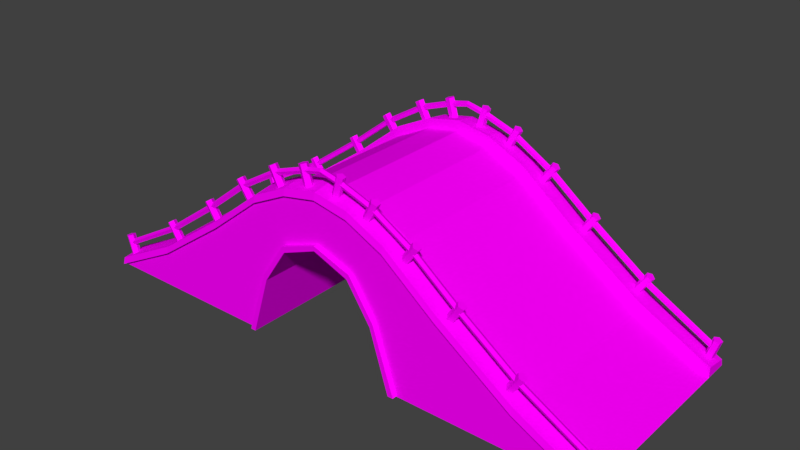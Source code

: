 # Source: most.blend  (saved by Blender 2.78.0; exported with 4.5.12 LTS)
import bpy
from mathutils import Matrix  # noqa: F401  (used for matrix-valued properties, if any)

bpy.ops.wm.read_factory_settings(use_empty=True)
scene = bpy.context.scene
scene.name = 'Scene'

# ---- collections
col_collection_1 = bpy.data.collections.new('Collection 1'); scene.collection.children.link(col_collection_1)

# ---- images (referenced by path relative to the original .blend; pixels are not part of the script)
import os
ASSET_DIR = os.environ.get("B2B_ASSET_DIR", "")  # directory of the original .blend (textures are referenced by path, not embedded)
HERE = os.path.dirname(os.path.abspath(__file__))  # packed textures are extracted next to this script under _unpacked/

def load_image(name, relpath, width, height, colorspace="sRGB"):
    """Load a texture the original file referenced (path relative to the .blend, or extracted next to this script)."""
    p = next((c for c in (os.path.join(HERE, relpath), os.path.join(ASSET_DIR, relpath)) if relpath and os.path.exists(c)), "")
    if p:
        img = bpy.data.images.load(p, check_existing=True)
        img.name = name
    else:  # same state as the original file: an image datablock whose file is absent (Cycles renders it pink)
        img = bpy.data.images.new(name, width, height)
        img.source = "FILE"
        img.filepath = "//" + (relpath or name)
    img.colorspace_settings.name = colorspace
    return img
img_wood_psd = load_image('WOOD.psd', 'WOOD.psd', 1024, 1024, 'sRGB')
img_prop_bridge_png = load_image('prop_bridge.png', 'prop_bridge.png', 1024, 1024, 'sRGB')
img_test_png = load_image('test.png', 'test.png', 1024, 1024, 'sRGB')
img_rock2_png = load_image('Rock2.png', 'Rock2.png', 1024, 1024, 'sRGB')
img_rock3_psd = load_image('rock3.psd', 'rock3.psd', 1024, 1024, 'sRGB')

# ---- materials (node trees are filled in below, after node groups)
mat_wood = bpy.data.materials.new('Wood')
mat_wood.alpha_threshold = 0.0
mat_wood.roughness = 0.5
mat_prop_bridge = bpy.data.materials.new('Prop_bridge')
mat_prop_bridge.alpha_threshold = 0.0
mat_prop_bridge.roughness = 0.5
mat_rock = bpy.data.materials.new('Rock')
mat_rock.alpha_threshold = 0.0
mat_rock.roughness = 0.5
mat_rock2 = bpy.data.materials.new('Rock2')
mat_rock2.alpha_threshold = 0.0
mat_rock2.roughness = 0.5
mat_rock3 = bpy.data.materials.new('Rock3')
mat_rock3.alpha_threshold = 0.0
mat_rock3.roughness = 0.5
mat_wood_1 = bpy.data.materials.new('wOOD')
mat_wood_1.alpha_threshold = 0.0
mat_wood_1.roughness = 0.5

# ---- material node trees
mat_wood.use_nodes = True; mat_wood.node_tree.nodes.clear()
_N = mat_wood.node_tree.nodes; _L = mat_wood.node_tree.links
n0 = _N.new('ShaderNodeOutputMaterial'); n0.name = 'Material Output'; n0.location = (300, 300)
n1 = _N.new('ShaderNodeBsdfDiffuse'); n1.name = 'Diffuse BSDF'; n1.location = (10, 300)
n2 = _N.new('ShaderNodeTexImage'); n2.name = 'Image Texture'; n2.location = (-180, 300)
n2.width = 140
n2.image = img_wood_psd
_L.new(n1.outputs[0], n0.inputs[0])
_L.new(n2.outputs[0], n1.inputs[0])
n0.is_active_output = True
mat_prop_bridge.use_nodes = True; mat_prop_bridge.node_tree.nodes.clear()
_N = mat_prop_bridge.node_tree.nodes; _L = mat_prop_bridge.node_tree.links
n0 = _N.new('ShaderNodeOutputMaterial'); n0.name = 'Material Output'; n0.location = (300, 300)
n1 = _N.new('ShaderNodeBsdfDiffuse'); n1.name = 'Diffuse BSDF'; n1.location = (10, 300)
n2 = _N.new('ShaderNodeTexImage'); n2.name = 'Image Texture'; n2.location = (-180, 300)
n2.width = 140
n2.image = img_prop_bridge_png
_L.new(n1.outputs[0], n0.inputs[0])
_L.new(n2.outputs[0], n1.inputs[0])
n0.is_active_output = True
mat_rock.use_nodes = True; mat_rock.node_tree.nodes.clear()
_N = mat_rock.node_tree.nodes; _L = mat_rock.node_tree.links
n0 = _N.new('ShaderNodeOutputMaterial'); n0.name = 'Material Output'; n0.location = (300, 300)
n1 = _N.new('ShaderNodeBsdfDiffuse'); n1.name = 'Diffuse BSDF'; n1.location = (10, 300)
n2 = _N.new('ShaderNodeTexImage'); n2.name = 'Image Texture'; n2.location = (-180, 300)
n2.width = 140
n2.image = img_test_png
_L.new(n1.outputs[0], n0.inputs[0])
_L.new(n2.outputs[0], n1.inputs[0])
n0.is_active_output = True
mat_rock2.use_nodes = True; mat_rock2.node_tree.nodes.clear()
_N = mat_rock2.node_tree.nodes; _L = mat_rock2.node_tree.links
n0 = _N.new('ShaderNodeOutputMaterial'); n0.name = 'Material Output'; n0.location = (300, 300)
n1 = _N.new('ShaderNodeBsdfDiffuse'); n1.name = 'Diffuse BSDF'; n1.location = (10, 300)
n2 = _N.new('ShaderNodeTexImage'); n2.name = 'Image Texture'; n2.location = (-180, 300)
n2.width = 140
n2.image = img_rock2_png
_L.new(n1.outputs[0], n0.inputs[0])
_L.new(n2.outputs[0], n1.inputs[0])
n0.is_active_output = True
mat_rock3.use_nodes = True; mat_rock3.node_tree.nodes.clear()
_N = mat_rock3.node_tree.nodes; _L = mat_rock3.node_tree.links
n0 = _N.new('ShaderNodeOutputMaterial'); n0.name = 'Material Output'; n0.location = (300, 300)
n1 = _N.new('ShaderNodeBsdfDiffuse'); n1.name = 'Diffuse BSDF'; n1.location = (10, 300)
n2 = _N.new('ShaderNodeTexImage'); n2.name = 'Image Texture'; n2.location = (-180, 300)
n2.width = 140
n2.image = img_rock3_psd
_L.new(n1.outputs[0], n0.inputs[0])
_L.new(n2.outputs[0], n1.inputs[0])
n0.is_active_output = True
mat_wood_1.use_nodes = True; mat_wood_1.node_tree.nodes.clear()
_N = mat_wood_1.node_tree.nodes; _L = mat_wood_1.node_tree.links
n0 = _N.new('ShaderNodeOutputMaterial'); n0.name = 'Material Output'; n0.location = (300, 300)
n1 = _N.new('ShaderNodeBsdfDiffuse'); n1.name = 'Diffuse BSDF'; n1.location = (10, 300)
n2 = _N.new('ShaderNodeTexImage'); n2.name = 'Image Texture'; n2.location = (-180, 300)
n2.width = 140
n2.image = img_wood_psd
_L.new(n1.outputs[0], n0.inputs[0])
_L.new(n2.outputs[0], n1.inputs[0])
n0.is_active_output = True

# ---- world
world_world = bpy.data.worlds.new('World'); scene.world = world_world
world_world.color = (0.05088, 0.05088, 0.05088)
world_world.use_sun_shadow = False
world_world.sun_shadow_jitter_overblur = 0.0
world_world.cycles.sampling_method = 'MANUAL'

# ---- meshes
me_circle_001 = bpy.data.meshes.new('Circle.001')
me_circle_001.from_pydata([(0.9614, -9.541, 9.454), (1.748, -9.697, 9.228), (1.2, -9.09, 9.386), (1.688, -9.186, 9.254), (1.932, -9.917, 11.56), (2.317, -9.186, 11.45), (1.831, -9.09, 11.59), (2.379, -9.697, 11.43), (1.593, -9.541, 11.66), (1.3, -9.917, 9.357), (4.063, -9.541, 8.585), (4.788, -9.697, 8.204), (4.283, -9.09, 8.47), (4.734, -9.186, 8.241), (5.44, -9.917, 10.45), (5.796, -9.186, 10.26), (5.348, -9.09, 10.5), (5.853, -9.697, 10.23), (5.128, -9.541, 10.61), (4.375, -9.917, 8.421), (7.848, -9.541, 6.415), (8.51, -9.697, 5.935), (8.048, -9.09, 6.269), (8.463, -9.186, 5.979), (9.477, -9.917, 8.063), (9.802, -9.186, 7.828), (9.392, -9.09, 8.124), (9.854, -9.697, 7.79), (9.191, -9.541, 8.27), (8.133, -9.917, 6.208), (12.23, -9.541, 2.936), (12.91, -9.697, 2.479), (12.44, -9.09, 2.797), (12.86, -9.186, 2.522), (13.8, -9.917, 4.64), (14.14, -9.186, 4.416), (13.72, -9.09, 4.698), (14.19, -9.697, 4.38), (13.51, -9.541, 4.837), (12.52, -9.917, 2.739), (17.8, -9.541, -0.93), (18.48, -9.697, -1.387), (18.01, -9.09, -1.068), (18.43, -9.186, -1.344), (19.38, -9.917, 0.7742), (19.71, -9.186, 0.5502), (19.29, -9.09, 0.8325), (19.76, -9.697, 0.5142), (19.08, -9.541, 0.9709), (18.1, -9.917, -1.127), (24.91, -9.541, -4.894), (25.69, -9.697, -5.141), (25.14, -9.09, -4.969), (25.63, -9.186, -5.114), (25.93, -9.917, -2.817), (26.32, -9.186, -2.938), (25.83, -9.09, -2.785), (26.38, -9.697, -2.958), (25.6, -9.541, -2.71), (25.24, -9.917, -5.001), (1.952, -9.523, 11.24), (1.761, -9.628, 10.72), (1.894, -9.221, 11.08), (1.781, -9.286, 10.76), (5.128, -9.774, 9.878), (5.034, -9.286, 9.626), (5.152, -9.221, 9.943), (5.019, -9.628, 9.585), (5.21, -9.523, 10.1), (1.87, -9.774, 11.01), (9.219, -9.774, 7.459), (9.066, -9.286, 7.239), (9.259, -9.221, 7.517), (9.041, -9.628, 7.203), (9.353, -9.523, 7.653), (13.52, -9.774, 4.112), (13.36, -9.286, 3.9), (13.57, -9.221, 4.167), (13.33, -9.628, 3.866), (13.67, -9.523, 4.298), (19.02, -9.774, 0.1986), (18.86, -9.286, -0.01344), (19.07, -9.221, 0.2538), (18.83, -9.628, -0.04756), (19.17, -9.523, 0.3848), (25.77, -9.774, -3.553), (25.67, -9.286, -3.803), (25.8, -9.221, -3.488), (25.66, -9.628, -3.843), (25.86, -9.523, -3.334), (-0.9614, -9.541, 9.454), (-1.748, -9.697, 9.228), (-1.2, -9.09, 9.386), (-1.688, -9.186, 9.254), (-1.932, -9.917, 11.56), (-2.317, -9.186, 11.45), (-1.831, -9.09, 11.59), (-2.379, -9.697, 11.43), (-1.593, -9.541, 11.66), (-1.3, -9.917, 9.357), (-4.063, -9.541, 8.585), (-4.788, -9.697, 8.204), (-4.283, -9.09, 8.47), (-4.734, -9.186, 8.241), (-5.44, -9.917, 10.45), (-5.796, -9.186, 10.26), (-5.348, -9.09, 10.5), (-5.853, -9.697, 10.23), (-5.128, -9.541, 10.61), (-4.375, -9.917, 8.421), (-7.848, -9.541, 6.415), (-8.51, -9.697, 5.935), (-8.048, -9.09, 6.269), (-8.463, -9.186, 5.979), (-9.477, -9.917, 8.063), (-9.802, -9.186, 7.828), (-9.392, -9.09, 8.124), (-9.854, -9.697, 7.79), (-9.191, -9.541, 8.27), (-8.133, -9.917, 6.208), (-12.23, -9.541, 2.936), (-12.91, -9.697, 2.479), (-12.44, -9.09, 2.797), (-12.86, -9.186, 2.522), (-13.8, -9.917, 4.64), (-14.14, -9.186, 4.416), (-13.72, -9.09, 4.698), (-14.19, -9.697, 4.38), (-13.51, -9.541, 4.837), (-12.52, -9.917, 2.739), (-17.8, -9.541, -0.93), (-18.48, -9.697, -1.387), (-18.01, -9.09, -1.068), (-18.43, -9.186, -1.344), (-19.38, -9.917, 0.7742), (-19.71, -9.186, 0.5502), (-19.29, -9.09, 0.8325), (-19.76, -9.697, 0.5142), (-19.08, -9.541, 0.9709), (-18.1, -9.917, -1.127), (-24.91, -9.541, -4.894), (-25.69, -9.697, -5.141), (-25.14, -9.09, -4.969), (-25.63, -9.186, -5.114), (-25.93, -9.917, -2.817), (-26.32, -9.186, -2.938), (-25.83, -9.09, -2.785), (-26.38, -9.697, -2.958), (-25.6, -9.541, -2.71), (-25.24, -9.917, -5.001), (-1.952, -9.523, 11.24), (-1.761, -9.628, 10.72), (-1.894, -9.221, 11.08), (-1.781, -9.286, 10.76), (-5.128, -9.774, 9.878), (-5.034, -9.286, 9.626), (-5.152, -9.221, 9.943), (-5.019, -9.628, 9.585), (-5.21, -9.523, 10.1), (-1.87, -9.774, 11.01), (-9.219, -9.774, 7.459), (-9.066, -9.286, 7.239), (-9.259, -9.221, 7.517), (-9.041, -9.628, 7.203), (-9.353, -9.523, 7.653), (-13.52, -9.774, 4.112), (-13.36, -9.286, 3.9), (-13.57, -9.221, 4.167), (-13.33, -9.628, 3.866), (-13.67, -9.523, 4.298), (-19.02, -9.774, 0.1986), (-18.86, -9.286, -0.01344), (-19.07, -9.221, 0.2538), (-18.83, -9.628, -0.04756), (-19.17, -9.523, 0.3848), (-25.77, -9.774, -3.553), (-25.67, -9.286, -3.803), (-25.8, -9.221, -3.488), (-25.66, -9.628, -3.843), (-25.86, -9.523, -3.334), (0.0, -9.523, 11.66), (0.0, -9.628, 11.15), (0.0, -9.221, 11.51), (0.0, -9.286, 11.19), (0.0, -9.774, 11.44), (0.9614, 9.541, 9.454), (1.748, 9.697, 9.228), (1.2, 9.09, 9.386), (1.688, 9.186, 9.254), (1.932, 9.917, 11.56), (2.317, 9.186, 11.45), (1.831, 9.09, 11.59), (2.379, 9.697, 11.43), (1.593, 9.541, 11.66), (1.3, 9.917, 9.357), (4.063, 9.541, 8.585), (4.788, 9.697, 8.204), (4.283, 9.09, 8.47), (4.734, 9.186, 8.241), (5.44, 9.917, 10.45), (5.796, 9.186, 10.26), (5.348, 9.09, 10.5), (5.853, 9.697, 10.23), (5.128, 9.541, 10.61), (4.375, 9.917, 8.421), (7.848, 9.541, 6.415), (8.51, 9.697, 5.935), (8.048, 9.09, 6.269), (8.463, 9.186, 5.979), (9.477, 9.917, 8.063), (9.802, 9.186, 7.828), (9.392, 9.09, 8.124), (9.854, 9.697, 7.79), (9.191, 9.541, 8.27), (8.133, 9.917, 6.208), (12.23, 9.541, 2.936), (12.91, 9.697, 2.479), (12.44, 9.09, 2.797), (12.86, 9.186, 2.522), (13.8, 9.917, 4.64), (14.14, 9.186, 4.416), (13.72, 9.09, 4.698), (14.19, 9.697, 4.38), (13.51, 9.541, 4.837), (12.52, 9.917, 2.739), (17.8, 9.541, -0.93), (18.48, 9.697, -1.387), (18.01, 9.09, -1.068), (18.43, 9.186, -1.344), (19.38, 9.917, 0.7742), (19.71, 9.186, 0.5502), (19.29, 9.09, 0.8325), (19.76, 9.697, 0.5142), (19.08, 9.541, 0.9709), (18.1, 9.917, -1.127), (24.91, 9.541, -4.894), (25.69, 9.697, -5.141), (25.14, 9.09, -4.969), (25.63, 9.186, -5.114), (25.93, 9.917, -2.817), (26.32, 9.186, -2.938), (25.83, 9.09, -2.785), (26.38, 9.697, -2.958), (25.6, 9.541, -2.71), (25.24, 9.917, -5.001), (1.952, 9.523, 11.24), (1.761, 9.628, 10.72), (1.894, 9.221, 11.08), (1.781, 9.286, 10.76), (5.128, 9.774, 9.878), (5.034, 9.286, 9.626), (5.152, 9.221, 9.943), (5.019, 9.628, 9.585), (5.21, 9.523, 10.1), (1.87, 9.774, 11.01), (9.219, 9.774, 7.459), (9.066, 9.286, 7.239), (9.259, 9.221, 7.517), (9.041, 9.628, 7.203), (9.353, 9.523, 7.653), (13.52, 9.774, 4.112), (13.36, 9.286, 3.9), (13.57, 9.221, 4.167), (13.33, 9.628, 3.866), (13.67, 9.523, 4.298), (19.02, 9.774, 0.1986), (18.86, 9.286, -0.01344), (19.07, 9.221, 0.2538), (18.83, 9.628, -0.04756), (19.17, 9.523, 0.3848), (25.77, 9.774, -3.553), (25.67, 9.286, -3.803), (25.8, 9.221, -3.488), (25.66, 9.628, -3.843), (25.86, 9.523, -3.334), (-0.9614, 9.541, 9.454), (-1.748, 9.697, 9.228), (-1.2, 9.09, 9.386), (-1.688, 9.186, 9.254), (-1.932, 9.917, 11.56), (-2.317, 9.186, 11.45), (-1.831, 9.09, 11.59), (-2.379, 9.697, 11.43), (-1.593, 9.541, 11.66), (-1.3, 9.917, 9.357), (-4.063, 9.541, 8.585), (-4.788, 9.697, 8.204), (-4.283, 9.09, 8.47), (-4.734, 9.186, 8.241), (-5.44, 9.917, 10.45), (-5.796, 9.186, 10.26), (-5.348, 9.09, 10.5), (-5.853, 9.697, 10.23), (-5.128, 9.541, 10.61), (-4.375, 9.917, 8.421), (-7.848, 9.541, 6.415), (-8.51, 9.697, 5.935), (-8.048, 9.09, 6.269), (-8.463, 9.186, 5.979), (-9.477, 9.917, 8.063), (-9.802, 9.186, 7.828), (-9.392, 9.09, 8.124), (-9.854, 9.697, 7.79), (-9.191, 9.541, 8.27), (-8.133, 9.917, 6.208), (-12.23, 9.541, 2.936), (-12.91, 9.697, 2.479), (-12.44, 9.09, 2.797), (-12.86, 9.186, 2.522), (-13.8, 9.917, 4.64), (-14.14, 9.186, 4.416), (-13.72, 9.09, 4.698), (-14.19, 9.697, 4.38), (-13.51, 9.541, 4.837), (-12.52, 9.917, 2.739), (-17.8, 9.541, -0.93), (-18.48, 9.697, -1.387), (-18.01, 9.09, -1.068), (-18.43, 9.186, -1.344), (-19.38, 9.917, 0.7742), (-19.71, 9.186, 0.5502), (-19.29, 9.09, 0.8325), (-19.76, 9.697, 0.5142), (-19.08, 9.541, 0.9709), (-18.1, 9.917, -1.127), (-24.91, 9.541, -4.894), (-25.69, 9.697, -5.141), (-25.14, 9.09, -4.969), (-25.63, 9.186, -5.114), (-25.93, 9.917, -2.817), (-26.32, 9.186, -2.938), (-25.83, 9.09, -2.785), (-26.38, 9.697, -2.958), (-25.6, 9.541, -2.71), (-25.24, 9.917, -5.001), (-1.952, 9.523, 11.24), (-1.761, 9.628, 10.72), (-1.894, 9.221, 11.08), (-1.781, 9.286, 10.76), (-5.128, 9.774, 9.878), (-5.034, 9.286, 9.626), (-5.152, 9.221, 9.943), (-5.019, 9.628, 9.585), (-5.21, 9.523, 10.1), (-1.87, 9.774, 11.01), (-9.219, 9.774, 7.459), (-9.066, 9.286, 7.239), (-9.259, 9.221, 7.517), (-9.041, 9.628, 7.203), (-9.353, 9.523, 7.653), (-13.52, 9.774, 4.112), (-13.36, 9.286, 3.9), (-13.57, 9.221, 4.167), (-13.33, 9.628, 3.866), (-13.67, 9.523, 4.298), (-19.02, 9.774, 0.1986), (-18.86, 9.286, -0.01344), (-19.07, 9.221, 0.2538), (-18.83, 9.628, -0.04756), (-19.17, 9.523, 0.3848), (-25.77, 9.774, -3.553), (-25.67, 9.286, -3.803), (-25.8, 9.221, -3.488), (-25.66, 9.628, -3.843), (-25.86, 9.523, -3.334), (0.0, 9.523, 11.66), (0.0, 9.628, 11.15), (0.0, 9.221, 11.51), (0.0, 9.286, 11.19), (0.0, 9.774, 11.44)], [], [(4, 7, 5, 6, 8), (0, 8, 6, 2), (2, 6, 5, 3), (9, 4, 8, 0), (3, 5, 7, 1), (1, 7, 4, 9), (14, 17, 15, 16, 18), (10, 18, 16, 12), (12, 16, 15, 13), (19, 14, 18, 10), (13, 15, 17, 11), (11, 17, 14, 19), (24, 27, 25, 26, 28), (20, 28, 26, 22), (22, 26, 25, 23), (29, 24, 28, 20), (23, 25, 27, 21), (21, 27, 24, 29), (34, 37, 35, 36, 38), (30, 38, 36, 32), (32, 36, 35, 33), (39, 34, 38, 30), (33, 35, 37, 31), (31, 37, 34, 39), (44, 47, 45, 46, 48), (40, 48, 46, 42), (42, 46, 45, 43), (49, 44, 48, 40), (43, 45, 47, 41), (41, 47, 44, 49), (54, 57, 55, 56, 58), (50, 58, 56, 52), (52, 56, 55, 53), (59, 54, 58, 50), (53, 55, 57, 51), (51, 57, 54, 59), (66, 68, 74, 72), (60, 68, 66, 62), (62, 66, 65, 63), (69, 64, 68, 60), (63, 65, 67, 61), (61, 67, 64, 69), (73, 71, 76, 78), (65, 66, 72, 71), (68, 64, 70, 74), (67, 65, 71, 73), (64, 67, 73, 70), (77, 79, 84, 82), (70, 73, 78, 75), (72, 74, 79, 77), (71, 72, 77, 76), (74, 70, 75, 79), (84, 80, 85, 89), (76, 77, 82, 81), (79, 75, 80, 84), (78, 76, 81, 83), (75, 78, 83, 80), (85, 88, 86, 87, 89), (83, 81, 86, 88), (80, 83, 88, 85), (82, 84, 89, 87), (81, 82, 87, 86), (61, 69, 184, 181), (63, 61, 181, 183), (69, 60, 180, 184), (62, 63, 183, 182), (60, 62, 182, 180), (94, 98, 96, 95, 97), (90, 92, 96, 98), (92, 93, 95, 96), (99, 90, 98, 94), (93, 91, 97, 95), (91, 99, 94, 97), (104, 108, 106, 105, 107), (100, 102, 106, 108), (102, 103, 105, 106), (109, 100, 108, 104), (103, 101, 107, 105), (101, 109, 104, 107), (114, 118, 116, 115, 117), (110, 112, 116, 118), (112, 113, 115, 116), (119, 110, 118, 114), (113, 111, 117, 115), (111, 119, 114, 117), (124, 128, 126, 125, 127), (120, 122, 126, 128), (122, 123, 125, 126), (129, 120, 128, 124), (123, 121, 127, 125), (121, 129, 124, 127), (134, 138, 136, 135, 137), (130, 132, 136, 138), (132, 133, 135, 136), (139, 130, 138, 134), (133, 131, 137, 135), (131, 139, 134, 137), (144, 148, 146, 145, 147), (140, 142, 146, 148), (142, 143, 145, 146), (149, 140, 148, 144), (143, 141, 147, 145), (141, 149, 144, 147), (156, 162, 164, 158), (150, 152, 156, 158), (152, 153, 155, 156), (159, 150, 158, 154), (153, 151, 157, 155), (151, 159, 154, 157), (163, 168, 166, 161), (155, 161, 162, 156), (158, 164, 160, 154), (157, 163, 161, 155), (154, 160, 163, 157), (167, 172, 174, 169), (160, 165, 168, 163), (162, 167, 169, 164), (161, 166, 167, 162), (164, 169, 165, 160), (174, 179, 175, 170), (166, 171, 172, 167), (169, 174, 170, 165), (168, 173, 171, 166), (165, 170, 173, 168), (175, 179, 177, 176, 178), (173, 178, 176, 171), (170, 175, 178, 173), (172, 177, 179, 174), (171, 176, 177, 172), (151, 181, 184, 159), (153, 183, 181, 151), (159, 184, 180, 150), (152, 182, 183, 153), (150, 180, 182, 152), (189, 193, 191, 190, 192), (185, 187, 191, 193), (187, 188, 190, 191), (194, 185, 193, 189), (188, 186, 192, 190), (186, 194, 189, 192), (199, 203, 201, 200, 202), (195, 197, 201, 203), (197, 198, 200, 201), (204, 195, 203, 199), (198, 196, 202, 200), (196, 204, 199, 202), (209, 213, 211, 210, 212), (205, 207, 211, 213), (207, 208, 210, 211), (214, 205, 213, 209), (208, 206, 212, 210), (206, 214, 209, 212), (219, 223, 221, 220, 222), (215, 217, 221, 223), (217, 218, 220, 221), (224, 215, 223, 219), (218, 216, 222, 220), (216, 224, 219, 222), (229, 233, 231, 230, 232), (225, 227, 231, 233), (227, 228, 230, 231), (234, 225, 233, 229), (228, 226, 232, 230), (226, 234, 229, 232), (239, 243, 241, 240, 242), (235, 237, 241, 243), (237, 238, 240, 241), (244, 235, 243, 239), (238, 236, 242, 240), (236, 244, 239, 242), (251, 257, 259, 253), (245, 247, 251, 253), (247, 248, 250, 251), (254, 245, 253, 249), (248, 246, 252, 250), (246, 254, 249, 252), (258, 263, 261, 256), (250, 256, 257, 251), (253, 259, 255, 249), (252, 258, 256, 250), (249, 255, 258, 252), (262, 267, 269, 264), (255, 260, 263, 258), (257, 262, 264, 259), (256, 261, 262, 257), (259, 264, 260, 255), (269, 274, 270, 265), (261, 266, 267, 262), (264, 269, 265, 260), (263, 268, 266, 261), (260, 265, 268, 263), (270, 274, 272, 271, 273), (268, 273, 271, 266), (265, 270, 273, 268), (267, 272, 274, 269), (266, 271, 272, 267), (246, 366, 369, 254), (248, 368, 366, 246), (254, 369, 365, 245), (247, 367, 368, 248), (245, 365, 367, 247), (279, 282, 280, 281, 283), (275, 283, 281, 277), (277, 281, 280, 278), (284, 279, 283, 275), (278, 280, 282, 276), (276, 282, 279, 284), (289, 292, 290, 291, 293), (285, 293, 291, 287), (287, 291, 290, 288), (294, 289, 293, 285), (288, 290, 292, 286), (286, 292, 289, 294), (299, 302, 300, 301, 303), (295, 303, 301, 297), (297, 301, 300, 298), (304, 299, 303, 295), (298, 300, 302, 296), (296, 302, 299, 304), (309, 312, 310, 311, 313), (305, 313, 311, 307), (307, 311, 310, 308), (314, 309, 313, 305), (308, 310, 312, 306), (306, 312, 309, 314), (319, 322, 320, 321, 323), (315, 323, 321, 317), (317, 321, 320, 318), (324, 319, 323, 315), (318, 320, 322, 316), (316, 322, 319, 324), (329, 332, 330, 331, 333), (325, 333, 331, 327), (327, 331, 330, 328), (334, 329, 333, 325), (328, 330, 332, 326), (326, 332, 329, 334), (341, 343, 349, 347), (335, 343, 341, 337), (337, 341, 340, 338), (344, 339, 343, 335), (338, 340, 342, 336), (336, 342, 339, 344), (348, 346, 351, 353), (340, 341, 347, 346), (343, 339, 345, 349), (342, 340, 346, 348), (339, 342, 348, 345), (352, 354, 359, 357), (345, 348, 353, 350), (347, 349, 354, 352), (346, 347, 352, 351), (349, 345, 350, 354), (359, 355, 360, 364), (351, 352, 357, 356), (354, 350, 355, 359), (353, 351, 356, 358), (350, 353, 358, 355), (360, 363, 361, 362, 364), (358, 356, 361, 363), (355, 358, 363, 360), (357, 359, 364, 362), (356, 357, 362, 361), (336, 344, 369, 366), (338, 336, 366, 368), (344, 335, 365, 369), (337, 338, 368, 367), (335, 337, 367, 365)])
_uv = me_circle_001.uv_layers.new(name='UVMap')
_uv.uv.foreach_set('vector', [0.7711, 0.447, 0.776, 0.4238, 0.7872, 0.4275, 0.7841, 0.4511, 0.7708, 0.4946, 0.8146, 0.1287, 0.7708, 0.4946, 0.7841, 0.4511, 0.8318, 0.1287, 0.8318, 0.1287, 0.7841, 0.4511, 0.7872, 0.4275, 0.8445, 0.09039, 0.8112, 0.08707, 0.7711, 0.447, 0.7708, 0.4946, 0.8146, 0.1287, 0.8445, 0.09039, 0.7872, 0.4275, 0.776, 0.4238, 0.8376, 0.01425, 0.8376, 0.01425, 0.776, 0.4238, 0.7711, 0.447, 0.8112, 0.08707, 0.6221, 0.447, 0.6269, 0.4238, 0.6382, 0.4275, 0.6351, 0.4511, 0.6218, 0.4946, 0.6656, 0.1287, 0.6218, 0.4946, 0.6351, 0.4511, 0.6828, 0.1287, 0.6828, 0.1287, 0.6351, 0.4511, 0.6382, 0.4275, 0.6955, 0.09039, 0.6622, 0.08707, 0.6221, 0.447, 0.6218, 0.4946, 0.6656, 0.1287, 0.6955, 0.09039, 0.6382, 0.4275, 0.6269, 0.4238, 0.6886, 0.01425, 0.6886, 0.01425, 0.6269, 0.4238, 0.6221, 0.447, 0.6622, 0.08707, 0.8456, 0.447, 0.8505, 0.4238, 0.8617, 0.4275, 0.8586, 0.4511, 0.8453, 0.4946, 0.8891, 0.1287, 0.8453, 0.4946, 0.8586, 0.4511, 0.9063, 0.1287, 0.9063, 0.1287, 0.8586, 0.4511, 0.8617, 0.4275, 0.919, 0.09039, 0.8857, 0.08707, 0.8456, 0.447, 0.8453, 0.4946, 0.8891, 0.1287, 0.919, 0.09039, 0.8617, 0.4275, 0.8505, 0.4238, 0.9121, 0.01425, 0.9121, 0.01425, 0.8505, 0.4238, 0.8456, 0.447, 0.8857, 0.08707, 0.01499, 0.4471, 0.02281, 0.423, 0.02878, 0.4273, 0.02809, 0.4506, 0.01421, 0.4969, 0.06069, 0.1288, 0.01421, 0.4969, 0.02809, 0.4506, 0.07787, 0.1288, 0.07787, 0.1288, 0.02809, 0.4506, 0.02878, 0.4273, 0.09076, 0.09053, 0.05759, 0.08704, 0.01499, 0.4471, 0.01421, 0.4969, 0.06069, 0.1288, 0.09076, 0.09053, 0.02878, 0.4273, 0.02281, 0.423, 0.08456, 0.01425, 0.08456, 0.01425, 0.02281, 0.423, 0.01499, 0.4471, 0.05759, 0.08704, 0.1698, 0.4471, 0.1776, 0.423, 0.1836, 0.4273, 0.1829, 0.4506, 0.169, 0.4969, 0.2155, 0.1288, 0.169, 0.4969, 0.1829, 0.4506, 0.2326, 0.1288, 0.2326, 0.1288, 0.1829, 0.4506, 0.1836, 0.4273, 0.2455, 0.09053, 0.2124, 0.08704, 0.1698, 0.4471, 0.169, 0.4969, 0.2155, 0.1288, 0.2455, 0.09053, 0.1836, 0.4273, 0.1776, 0.423, 0.2393, 0.01425, 0.2393, 0.01425, 0.1776, 0.423, 0.1698, 0.4471, 0.2124, 0.08704, 0.324, 0.447, 0.3289, 0.4238, 0.3402, 0.4275, 0.3371, 0.4511, 0.3238, 0.4946, 0.3676, 0.1287, 0.3238, 0.4946, 0.3371, 0.4511, 0.3847, 0.1287, 0.3847, 0.1287, 0.3371, 0.4511, 0.3402, 0.4275, 0.3974, 0.09039, 0.3642, 0.08707, 0.324, 0.447, 0.3238, 0.4946, 0.3676, 0.1287, 0.3974, 0.09039, 0.3402, 0.4275, 0.3289, 0.4238, 0.3906, 0.01425, 0.3906, 0.01425, 0.3289, 0.4238, 0.324, 0.447, 0.3642, 0.08707, 0.9412, 0.5815, 0.9455, 0.5811, 0.9455, 0.6596, 0.9412, 0.6594, 0.9455, 0.5255, 0.9455, 0.5811, 0.9412, 0.5815, 0.9412, 0.5259, 0.2374, 0.4066, 0.253, 0.3535, 0.2575, 0.3554, 0.242, 0.4085, 0.949, 0.526, 0.949, 0.5816, 0.9455, 0.5811, 0.9455, 0.5255, 0.968, 0.9482, 0.9679, 0.895, 0.9727, 0.8948, 0.9728, 0.9481, 0.4569, 0.4678, 0.4724, 0.521, 0.468, 0.5227, 0.4524, 0.4696, 0.9727, 0.8191, 0.9679, 0.8191, 0.968, 0.7303, 0.9728, 0.7303, 0.2575, 0.3554, 0.253, 0.3535, 0.2861, 0.2866, 0.2901, 0.2897, 0.9455, 0.5811, 0.949, 0.5816, 0.949, 0.6592, 0.9455, 0.6596, 0.9727, 0.8948, 0.9679, 0.895, 0.9679, 0.8191, 0.9727, 0.8191, 0.468, 0.5227, 0.4724, 0.521, 0.5049, 0.5865, 0.501, 0.5894, 0.9412, 0.7474, 0.9455, 0.7478, 0.9455, 0.8574, 0.9412, 0.8569, 0.501, 0.5894, 0.5049, 0.5865, 0.5505, 0.6564, 0.5467, 0.6595, 0.9412, 0.6594, 0.9455, 0.6596, 0.9455, 0.7478, 0.9412, 0.7474, 0.2901, 0.2897, 0.2861, 0.2866, 0.3319, 0.2164, 0.3357, 0.2198, 0.9455, 0.6596, 0.949, 0.6592, 0.949, 0.7472, 0.9455, 0.7478, 0.9455, 0.8574, 0.949, 0.8567, 0.949, 0.9829, 0.9455, 0.9824, 0.3357, 0.2198, 0.3319, 0.2164, 0.3854, 0.1268, 0.3892, 0.1302, 0.9455, 0.7478, 0.949, 0.7472, 0.949, 0.8567, 0.9455, 0.8574, 0.9728, 0.7303, 0.968, 0.7303, 0.968, 0.6201, 0.9728, 0.6201, 0.5467, 0.6595, 0.5505, 0.6564, 0.604, 0.746, 0.6002, 0.7491, 0.6301, 0.9554, 0.6329, 0.9511, 0.6375, 0.9528, 0.6375, 0.9582, 0.6329, 0.9598, 0.9728, 0.6201, 0.968, 0.6201, 0.968, 0.4944, 0.9728, 0.4942, 0.6002, 0.7491, 0.604, 0.746, 0.6559, 0.8573, 0.6515, 0.8591, 0.9412, 0.8569, 0.9455, 0.8574, 0.9455, 0.9824, 0.9412, 0.9828, 0.3892, 0.1302, 0.3854, 0.1268, 0.4365, 0.0171, 0.441, 0.01913, 0.4569, 0.4678, 0.4524, 0.4696, 0.4466, 0.4391, 0.451, 0.4391, 0.968, 0.9482, 0.9728, 0.9481, 0.9728, 0.975, 0.968, 0.9754, 0.949, 0.526, 0.9455, 0.5255, 0.9455, 0.4942, 0.949, 0.4959, 0.2374, 0.4066, 0.242, 0.4085, 0.2361, 0.4375, 0.2316, 0.4375, 0.9455, 0.5255, 0.9412, 0.5259, 0.9412, 0.4954, 0.9455, 0.4942, 0.7907, 0.7396, 0.7911, 0.7406, 0.7905, 0.7412, 0.7899, 0.7406, 0.7895, 0.7398, 0.8172, 0.8228, 0.7188, 0.7924, 0.7905, 0.7412, 0.7911, 0.7406, 0.7188, 0.7924, 0.7188, 0.6864, 0.7899, 0.7406, 0.7905, 0.7412, 0.8755, 0.7403, 0.8172, 0.8228, 0.7911, 0.7406, 0.7907, 0.7396, 0.7188, 0.6864, 0.8165, 0.6607, 0.7895, 0.7398, 0.7899, 0.7406, 0.8165, 0.6607, 0.8755, 0.7403, 0.7907, 0.7396, 0.7895, 0.7398, 0.6332, 0.5767, 0.6336, 0.5777, 0.633, 0.5783, 0.6324, 0.5777, 0.632, 0.5768, 0.6597, 0.6599, 0.5613, 0.6295, 0.633, 0.5783, 0.6336, 0.5777, 0.5613, 0.6295, 0.5613, 0.5235, 0.6324, 0.5777, 0.633, 0.5783, 0.718, 0.5773, 0.6597, 0.6599, 0.6336, 0.5777, 0.6332, 0.5767, 0.5613, 0.5235, 0.659, 0.4978, 0.632, 0.5768, 0.6324, 0.5777, 0.659, 0.4978, 0.718, 0.5773, 0.6332, 0.5767, 0.632, 0.5768, 0.1608, 0.5767, 0.1612, 0.5777, 0.1605, 0.5783, 0.1599, 0.5777, 0.1595, 0.5768, 0.1873, 0.6599, 0.0889, 0.6295, 0.1605, 0.5783, 0.1612, 0.5777, 0.0889, 0.6295, 0.0889, 0.5235, 0.1599, 0.5777, 0.1605, 0.5783, 0.2455, 0.5773, 0.1873, 0.6599, 0.1612, 0.5777, 0.1608, 0.5767, 0.0889, 0.5235, 0.1866, 0.4978, 0.1595, 0.5768, 0.1599, 0.5777, 0.1866, 0.4978, 0.2455, 0.5773, 0.1608, 0.5767, 0.1595, 0.5768, 0.4757, 0.9026, 0.4762, 0.9036, 0.4755, 0.9041, 0.4749, 0.9035, 0.4745, 0.9027, 0.5026, 0.9857, 0.4038, 0.9553, 0.4755, 0.9041, 0.4762, 0.9036, 0.4038, 0.9553, 0.4038, 0.8494, 0.4749, 0.9035, 0.4755, 0.9041, 0.5605, 0.9031, 0.5026, 0.9857, 0.4762, 0.9036, 0.4757, 0.9026, 0.4038, 0.8494, 0.5015, 0.8236, 0.4745, 0.9027, 0.4749, 0.9035, 0.5015, 0.8236, 0.5605, 0.9031, 0.4757, 0.9026, 0.4745, 0.9027, 0.1607, 0.7397, 0.1612, 0.7407, 0.1605, 0.7412, 0.1599, 0.7406, 0.1595, 0.7398, 0.1876, 0.8228, 0.08887, 0.7923, 0.1605, 0.7412, 0.1612, 0.7407, 0.08887, 0.7923, 0.08887, 0.6864, 0.1599, 0.7406, 0.1605, 0.7412, 0.2455, 0.7402, 0.1876, 0.8228, 0.1612, 0.7407, 0.1607, 0.7397, 0.08887, 0.6864, 0.1865, 0.6607, 0.1595, 0.7398, 0.1599, 0.7406, 0.1865, 0.6607, 0.2455, 0.7402, 0.1607, 0.7397, 0.1595, 0.7398, 0.1607, 0.9025, 0.1612, 0.9036, 0.1605, 0.9041, 0.1599, 0.9036, 0.1595, 0.9027, 0.1872, 0.9858, 0.08887, 0.9553, 0.1605, 0.9041, 0.1612, 0.9036, 0.08887, 0.9553, 0.08887, 0.8494, 0.1599, 0.9036, 0.1605, 0.9041, 0.2455, 0.9032, 0.1872, 0.9858, 0.1612, 0.9036, 0.1607, 0.9025, 0.08887, 0.8494, 0.1866, 0.8236, 0.1595, 0.9027, 0.1599, 0.9036, 0.1866, 0.8236, 0.2455, 0.9032, 0.1607, 0.9025, 0.1595, 0.9027, 0.9245, 0.575, 0.9245, 0.6511, 0.9198, 0.6515, 0.9198, 0.5748, 0.9257, 0.5227, 0.9304, 0.5229, 0.9245, 0.575, 0.9198, 0.5748, 0.2374, 0.4685, 0.242, 0.4667, 0.2575, 0.5199, 0.253, 0.5218, 0.8874, 0.4591, 0.8826, 0.4598, 0.8764, 0.4088, 0.8812, 0.4081, 0.9031, 0.444, 0.8983, 0.4437, 0.8983, 0.3966, 0.9031, 0.3969, 0.4569, 0.4103, 0.4524, 0.4085, 0.468, 0.3552, 0.4724, 0.357, 0.8983, 0.3256, 0.8983, 0.2397, 0.9031, 0.2398, 0.9031, 0.3259, 0.2575, 0.5199, 0.2901, 0.5859, 0.2861, 0.5891, 0.253, 0.5218, 0.8764, 0.4088, 0.8764, 0.333, 0.8812, 0.3332, 0.8812, 0.4081, 0.8983, 0.3966, 0.8983, 0.3256, 0.9031, 0.3259, 0.9031, 0.3969, 0.468, 0.3552, 0.501, 0.2882, 0.5049, 0.2911, 0.4724, 0.357, 0.9306, 0.7394, 0.9356, 0.8482, 0.9309, 0.8487, 0.9259, 0.7399, 0.501, 0.2882, 0.5467, 0.2177, 0.5505, 0.2208, 0.5049, 0.2911, 0.9245, 0.6511, 0.9306, 0.7394, 0.9259, 0.7399, 0.9198, 0.6515, 0.2901, 0.5859, 0.3357, 0.6563, 0.3319, 0.6597, 0.2861, 0.5891, 0.8764, 0.333, 0.8827, 0.2453, 0.8875, 0.2457, 0.8812, 0.3332, 0.8879, 0.1376, 0.8861, 0.01773, 0.8909, 0.0171, 0.8927, 0.138, 0.3357, 0.6563, 0.3892, 0.7463, 0.3854, 0.7497, 0.3319, 0.6597, 0.8827, 0.2453, 0.8879, 0.1376, 0.8927, 0.138, 0.8875, 0.2457, 0.8983, 0.2397, 0.8983, 0.1342, 0.9031, 0.1344, 0.9031, 0.2398, 0.5467, 0.2177, 0.6002, 0.1276, 0.604, 0.1307, 0.5505, 0.2208, 0.4837, 0.9511, 0.4873, 0.9544, 0.4862, 0.9597, 0.482, 0.9597, 0.4805, 0.9544, 0.8983, 0.1342, 0.8983, 0.0171, 0.9031, 0.01746, 0.9031, 0.1344, 0.6002, 0.1276, 0.6515, 0.0171, 0.6559, 0.01899, 0.604, 0.1307, 0.9356, 0.8482, 0.9339, 0.9704, 0.9292, 0.9702, 0.9309, 0.8487, 0.3892, 0.7463, 0.441, 0.8579, 0.4365, 0.8599, 0.3854, 0.7497, 0.4569, 0.4103, 0.451, 0.4391, 0.4466, 0.4391, 0.4524, 0.4085, 0.9031, 0.444, 0.9031, 0.4673, 0.8983, 0.4668, 0.8983, 0.4437, 0.8874, 0.4591, 0.8927, 0.4859, 0.8883, 0.4876, 0.8826, 0.4598, 0.2374, 0.4685, 0.2316, 0.4375, 0.2361, 0.4375, 0.242, 0.4667, 0.9257, 0.5227, 0.9312, 0.4942, 0.9356, 0.4951, 0.9304, 0.5229, 0.3182, 0.5767, 0.3187, 0.5777, 0.318, 0.5783, 0.3174, 0.5777, 0.317, 0.5768, 0.3447, 0.6599, 0.2464, 0.6295, 0.318, 0.5783, 0.3187, 0.5777, 0.2464, 0.6295, 0.2464, 0.5235, 0.3174, 0.5777, 0.318, 0.5783, 0.403, 0.5773, 0.3447, 0.6599, 0.3187, 0.5777, 0.3182, 0.5767, 0.2464, 0.5235, 0.3441, 0.4978, 0.317, 0.5768, 0.3174, 0.5777, 0.3441, 0.4978, 0.403, 0.5773, 0.3182, 0.5767, 0.317, 0.5768, 0.4757, 0.7396, 0.4761, 0.7406, 0.4755, 0.7412, 0.4749, 0.7406, 0.4745, 0.7397, 0.5022, 0.8228, 0.4038, 0.7924, 0.4755, 0.7412, 0.4761, 0.7406, 0.4038, 0.7924, 0.4038, 0.6864, 0.4749, 0.7406, 0.4755, 0.7412, 0.5605, 0.7403, 0.5022, 0.8228, 0.4761, 0.7406, 0.4757, 0.7396, 0.4038, 0.6864, 0.5015, 0.6607, 0.4745, 0.7397, 0.4749, 0.7406, 0.5015, 0.6607, 0.5605, 0.7403, 0.4757, 0.7396, 0.4745, 0.7397, 0.7907, 0.5767, 0.7911, 0.5777, 0.7905, 0.5783, 0.7899, 0.5777, 0.7894, 0.5768, 0.8172, 0.6599, 0.7188, 0.6295, 0.7905, 0.5783, 0.7911, 0.5777, 0.7188, 0.6295, 0.7188, 0.5235, 0.7899, 0.5777, 0.7905, 0.5783, 0.8754, 0.5773, 0.8172, 0.6599, 0.7911, 0.5777, 0.7907, 0.5767, 0.7188, 0.5235, 0.8165, 0.4978, 0.7894, 0.5768, 0.7899, 0.5777, 0.8165, 0.4978, 0.8754, 0.5773, 0.7907, 0.5767, 0.7894, 0.5768, 0.6332, 0.7397, 0.6337, 0.7407, 0.633, 0.7412, 0.6324, 0.7406, 0.632, 0.7398, 0.6601, 0.8228, 0.5613, 0.7923, 0.633, 0.7412, 0.6337, 0.7407, 0.5613, 0.7923, 0.5613, 0.6864, 0.6324, 0.7406, 0.633, 0.7412, 0.718, 0.7402, 0.6601, 0.8228, 0.6337, 0.7407, 0.6332, 0.7397, 0.5613, 0.6864, 0.659, 0.6607, 0.632, 0.7398, 0.6324, 0.7406, 0.659, 0.6607, 0.718, 0.7402, 0.6332, 0.7397, 0.632, 0.7398, 0.4757, 0.5767, 0.4762, 0.5777, 0.4755, 0.5782, 0.4749, 0.5777, 0.4745, 0.5768, 0.5026, 0.6599, 0.4038, 0.6294, 0.4755, 0.5782, 0.4762, 0.5777, 0.4038, 0.6294, 0.4038, 0.5235, 0.4749, 0.5777, 0.4755, 0.5782, 0.5605, 0.5773, 0.5026, 0.6599, 0.4762, 0.5777, 0.4757, 0.5767, 0.4038, 0.5235, 0.5015, 0.4978, 0.4745, 0.5768, 0.4749, 0.5777, 0.5015, 0.4978, 0.5605, 0.5773, 0.4757, 0.5767, 0.4745, 0.5768, 0.3182, 0.7396, 0.3187, 0.7406, 0.318, 0.7412, 0.3174, 0.7406, 0.317, 0.7398, 0.3447, 0.8228, 0.2464, 0.7924, 0.318, 0.7412, 0.3187, 0.7406, 0.2464, 0.7924, 0.2464, 0.6864, 0.3174, 0.7406, 0.318, 0.7412, 0.403, 0.7403, 0.3447, 0.8228, 0.3187, 0.7406, 0.3182, 0.7396, 0.2464, 0.6864, 0.3441, 0.6607, 0.317, 0.7398, 0.3174, 0.7406, 0.3441, 0.6607, 0.403, 0.7403, 0.3182, 0.7396, 0.317, 0.7398, 0.9546, 0.8956, 0.9546, 0.8177, 0.9588, 0.8174, 0.9588, 0.896, 0.9588, 0.9516, 0.9546, 0.9512, 0.9546, 0.8956, 0.9588, 0.896, 0.02243, 0.4704, 0.02698, 0.4686, 0.0425, 0.5216, 0.03797, 0.5236, 0.9623, 0.951, 0.9588, 0.9516, 0.9588, 0.896, 0.9623, 0.8954, 0.9833, 0.9483, 0.9785, 0.9481, 0.9784, 0.8948, 0.9832, 0.895, 0.6718, 0.4084, 0.6673, 0.4066, 0.6829, 0.3535, 0.6873, 0.3552, 0.9784, 0.8191, 0.9785, 0.7303, 0.9833, 0.7303, 0.9832, 0.8192, 0.0425, 0.5216, 0.07511, 0.5873, 0.07112, 0.5905, 0.03797, 0.5236, 0.9588, 0.896, 0.9588, 0.8174, 0.9623, 0.8178, 0.9623, 0.8954, 0.9784, 0.8948, 0.9784, 0.8191, 0.9832, 0.8192, 0.9832, 0.895, 0.6829, 0.3535, 0.7159, 0.2868, 0.7198, 0.2897, 0.6873, 0.3552, 0.9546, 0.7296, 0.9546, 0.6201, 0.9588, 0.6197, 0.9588, 0.7292, 0.7159, 0.2868, 0.7616, 0.2167, 0.7654, 0.2198, 0.7198, 0.2897, 0.9546, 0.8177, 0.9546, 0.7296, 0.9588, 0.7292, 0.9588, 0.8174, 0.07511, 0.5873, 0.1207, 0.6573, 0.1169, 0.6607, 0.07112, 0.5905, 0.9588, 0.8174, 0.9588, 0.7292, 0.9623, 0.7298, 0.9623, 0.8178, 0.9588, 0.6197, 0.9588, 0.4946, 0.9623, 0.4942, 0.9623, 0.6203, 0.1207, 0.6573, 0.1742, 0.7468, 0.1704, 0.7502, 0.1169, 0.6607, 0.9588, 0.7292, 0.9588, 0.6197, 0.9623, 0.6203, 0.9623, 0.7298, 0.9785, 0.7303, 0.9786, 0.6201, 0.9833, 0.6202, 0.9833, 0.7303, 0.7616, 0.2167, 0.8151, 0.1271, 0.8189, 0.1302, 0.7654, 0.2198, 0.6171, 0.9555, 0.6199, 0.9511, 0.6245, 0.9526, 0.6245, 0.9581, 0.6199, 0.9598, 0.9786, 0.6201, 0.9785, 0.4942, 0.9833, 0.4944, 0.9833, 0.6202, 0.8151, 0.1271, 0.8664, 0.0171, 0.8708, 0.01894, 0.8189, 0.1302, 0.9546, 0.6201, 0.9546, 0.4943, 0.9588, 0.4946, 0.9588, 0.6197, 0.1742, 0.7468, 0.226, 0.8579, 0.2215, 0.8599, 0.1704, 0.7502, 0.6718, 0.4084, 0.6659, 0.4371, 0.6615, 0.4371, 0.6673, 0.4066, 0.9833, 0.9483, 0.9833, 0.9754, 0.9786, 0.975, 0.9785, 0.9481, 0.9623, 0.951, 0.9623, 0.9812, 0.9588, 0.9829, 0.9588, 0.9516, 0.02243, 0.4704, 0.01659, 0.4395, 0.02115, 0.4395, 0.02698, 0.4686, 0.9588, 0.9516, 0.9588, 0.9829, 0.9546, 0.9817, 0.9546, 0.9512, 0.6966, 0.447, 0.7015, 0.4238, 0.7127, 0.4275, 0.7096, 0.4511, 0.6963, 0.4946, 0.7401, 0.1287, 0.6963, 0.4946, 0.7096, 0.4511, 0.7573, 0.1287, 0.7573, 0.1287, 0.7096, 0.4511, 0.7127, 0.4275, 0.77, 0.09039, 0.7367, 0.08707, 0.6966, 0.447, 0.6963, 0.4946, 0.7401, 0.1287, 0.77, 0.09039, 0.7127, 0.4275, 0.7015, 0.4238, 0.7631, 0.01425, 0.7631, 0.01425, 0.7015, 0.4238, 0.6966, 0.447, 0.7367, 0.08707, 0.3985, 0.447, 0.4034, 0.4238, 0.4147, 0.4275, 0.4116, 0.4511, 0.3983, 0.4946, 0.4421, 0.1287, 0.3983, 0.4946, 0.4116, 0.4511, 0.4592, 0.1287, 0.4592, 0.1287, 0.4116, 0.4511, 0.4147, 0.4275, 0.4719, 0.09039, 0.4387, 0.08707, 0.3985, 0.447, 0.3983, 0.4946, 0.4421, 0.1287, 0.4719, 0.09039, 0.4147, 0.4275, 0.4034, 0.4238, 0.4651, 0.01425, 0.4651, 0.01425, 0.4034, 0.4238, 0.3985, 0.447, 0.4387, 0.08707, 0.5475, 0.447, 0.5524, 0.4238, 0.5637, 0.4275, 0.5606, 0.4511, 0.5473, 0.4946, 0.5911, 0.1287, 0.5473, 0.4946, 0.5606, 0.4511, 0.6083, 0.1287, 0.6083, 0.1287, 0.5606, 0.4511, 0.5637, 0.4275, 0.6209, 0.09039, 0.5877, 0.08707, 0.5475, 0.447, 0.5473, 0.4946, 0.5911, 0.1287, 0.6209, 0.09039, 0.5637, 0.4275, 0.5524, 0.4238, 0.6141, 0.01425, 0.6141, 0.01425, 0.5524, 0.4238, 0.5475, 0.447, 0.5877, 0.08707, 0.09238, 0.4471, 0.1002, 0.423, 0.1062, 0.4273, 0.1055, 0.4506, 0.0916, 0.4969, 0.1381, 0.1288, 0.0916, 0.4969, 0.1055, 0.4506, 0.1553, 0.1288, 0.1553, 0.1288, 0.1055, 0.4506, 0.1062, 0.4273, 0.1681, 0.09053, 0.135, 0.08704, 0.09238, 0.4471, 0.0916, 0.4969, 0.1381, 0.1288, 0.1681, 0.09053, 0.1062, 0.4273, 0.1002, 0.423, 0.1619, 0.01425, 0.1619, 0.01425, 0.1002, 0.423, 0.09238, 0.4471, 0.135, 0.08704, 0.2471, 0.4471, 0.255, 0.423, 0.2609, 0.4273, 0.2602, 0.4506, 0.2464, 0.4969, 0.2928, 0.1288, 0.2464, 0.4969, 0.2602, 0.4506, 0.31, 0.1288, 0.31, 0.1288, 0.2602, 0.4506, 0.2609, 0.4273, 0.3229, 0.09053, 0.2897, 0.08704, 0.2471, 0.4471, 0.2464, 0.4969, 0.2928, 0.1288, 0.3229, 0.09053, 0.2609, 0.4273, 0.255, 0.423, 0.3167, 0.01425, 0.3167, 0.01425, 0.255, 0.423, 0.2471, 0.4471, 0.2897, 0.08704, 0.473, 0.447, 0.4779, 0.4238, 0.4892, 0.4275, 0.4861, 0.4511, 0.4728, 0.4946, 0.5166, 0.1287, 0.4728, 0.4946, 0.4861, 0.4511, 0.5338, 0.1287, 0.5338, 0.1287, 0.4861, 0.4511, 0.4892, 0.4275, 0.5464, 0.09039, 0.5132, 0.08707, 0.473, 0.447, 0.4728, 0.4946, 0.5166, 0.1287, 0.5464, 0.09039, 0.4892, 0.4275, 0.4779, 0.4238, 0.5396, 0.01425, 0.5396, 0.01425, 0.4779, 0.4238, 0.473, 0.447, 0.5132, 0.08707, 0.8811, 0.8851, 0.8764, 0.8853, 0.8764, 0.8095, 0.8811, 0.81, 0.8826, 0.9363, 0.8764, 0.8853, 0.8811, 0.8851, 0.8873, 0.9362, 0.02243, 0.4085, 0.03797, 0.3552, 0.0425, 0.3571, 0.02698, 0.4104, 0.9091, 0.5234, 0.9031, 0.5755, 0.8983, 0.5748, 0.9043, 0.5227, 0.9087, 0.444, 0.9087, 0.3969, 0.9135, 0.3966, 0.9135, 0.4437, 0.6718, 0.4659, 0.6873, 0.5192, 0.6829, 0.521, 0.6673, 0.4677, 0.9135, 0.3256, 0.9087, 0.3259, 0.9087, 0.2398, 0.9135, 0.2397, 0.0425, 0.3571, 0.03797, 0.3552, 0.07112, 0.288, 0.07511, 0.2911, 0.8983, 0.5748, 0.9031, 0.5755, 0.9031, 0.6513, 0.8983, 0.6515, 0.9135, 0.3966, 0.9087, 0.3969, 0.9087, 0.3259, 0.9135, 0.3256, 0.6829, 0.521, 0.6873, 0.5192, 0.7198, 0.5851, 0.7159, 0.588, 0.8874, 0.7225, 0.8827, 0.7218, 0.888, 0.6141, 0.8927, 0.6147, 0.7159, 0.588, 0.7198, 0.5851, 0.7654, 0.6554, 0.7616, 0.6585, 0.8811, 0.81, 0.8764, 0.8095, 0.8827, 0.7218, 0.8874, 0.7225, 0.07511, 0.2911, 0.07112, 0.288, 0.1169, 0.2174, 0.1207, 0.2208, 0.8983, 0.6515, 0.9031, 0.6513, 0.9092, 0.7395, 0.9044, 0.7399, 0.9094, 0.8487, 0.9142, 0.8483, 0.9124, 0.9709, 0.9076, 0.9702, 0.1207, 0.2208, 0.1169, 0.2174, 0.1704, 0.1273, 0.1742, 0.1307, 0.9044, 0.7399, 0.9092, 0.7395, 0.9142, 0.8483, 0.9094, 0.8487, 0.9135, 0.2397, 0.9087, 0.2398, 0.9087, 0.1344, 0.9135, 0.1342, 0.7616, 0.6585, 0.7654, 0.6554, 0.8189, 0.7454, 0.8151, 0.7486, 0.2485, 0.9476, 0.2525, 0.9495, 0.2525, 0.9551, 0.2485, 0.9567, 0.2461, 0.952, 0.9135, 0.1342, 0.9087, 0.1344, 0.9087, 0.01746, 0.9135, 0.0171, 0.8151, 0.7486, 0.8189, 0.7454, 0.8708, 0.8572, 0.8664, 0.8591, 0.8927, 0.6147, 0.888, 0.6141, 0.8862, 0.4942, 0.8909, 0.4942, 0.1742, 0.1307, 0.1704, 0.1273, 0.2215, 0.0171, 0.226, 0.01913, 0.6718, 0.4659, 0.6673, 0.4677, 0.6615, 0.4371, 0.6659, 0.4371, 0.9087, 0.444, 0.9135, 0.4437, 0.9135, 0.4668, 0.9087, 0.4673, 0.9091, 0.5234, 0.9043, 0.5227, 0.9098, 0.4942, 0.9142, 0.4959, 0.02243, 0.4085, 0.02698, 0.4104, 0.02115, 0.4395, 0.01659, 0.4395, 0.8826, 0.9363, 0.8873, 0.9362, 0.8927, 0.9633, 0.8883, 0.9641])
me_circle_001.materials.append(mat_wood)
me_circle_001.use_remesh_preserve_volume = False
me_circle_001.use_remesh_preserve_attributes = False
me_circle_001.use_mirror_vertex_groups = False
me_circle_001.update()
me_circle = bpy.data.meshes.new('Circle')
me_circle.from_pydata([(1.0, 5.96e-08, 1.773), (0.5964, 0.5975, 1.773), (1.315, -0.9945, 1.773), (4.53, -0.9945, 1.773), (3.321, -0.3748, 1.773), (2.087, 0.4845, 1.773), (1.198, 1.184, 1.773), (0.5784, 1.484, 1.773), (4.53, -0.9945, 1.403), (3.321, -0.3748, 1.403), (2.087, 0.4845, 1.403), (1.198, 1.184, 1.403), (0.5784, 1.484, 1.403), (4.53, -0.8218, 1.403), (3.321, -0.2021, 1.403), (2.087, 0.6572, 1.403), (1.198, 1.357, 1.403), (0.5784, 1.657, 1.403), (3.296, -0.9945, 1.773), (4.53, -0.9945, 1.823), (3.321, -0.3748, 1.823), (2.087, 0.4845, 1.823), (1.198, 1.184, 1.823), (0.5784, 1.484, 1.823), (2.087, 0.5984, 1.793), (3.321, -0.261, 1.793), (4.53, -0.8807, 1.793), (1.198, 1.298, 1.793), (0.5784, 1.598, 1.793), (0.6341, 0.6858, 1.773), (1.048, 0.0747, 1.773), (1.408, -0.9945, 1.773), (0.5964, 0.5975, 1.848), (1.0, 6.285e-08, 1.848), (1.315, -0.9945, 1.848), (0.6341, 0.6858, 1.848), (1.048, 0.0747, 1.848), (1.408, -0.9945, 1.848), (0.0, 0.8299, 1.773), (-1.0, 5.96e-08, 1.773), (-0.5964, 0.5975, 1.773), (-1.315, -0.9945, 1.773), (0.0, 1.596, 1.773), (-4.53, -0.9945, 1.773), (-3.321, -0.3748, 1.773), (-2.087, 0.4845, 1.773), (-1.198, 1.184, 1.773), (-0.5784, 1.484, 1.773), (0.0, 1.596, 1.403), (-4.53, -0.9945, 1.403), (-3.321, -0.3748, 1.403), (-2.087, 0.4845, 1.403), (-1.198, 1.184, 1.403), (-0.5784, 1.484, 1.403), (0.0, 1.769, 1.403), (-4.53, -0.8218, 1.403), (-3.321, -0.2021, 1.403), (-2.087, 0.6572, 1.403), (-1.198, 1.357, 1.403), (-0.5784, 1.657, 1.403), (-3.296, -0.9945, 1.773), (-4.53, -0.9945, 1.823), (-3.321, -0.3748, 1.823), (-2.087, 0.4845, 1.823), (-1.198, 1.184, 1.823), (-0.5784, 1.484, 1.823), (0.0, 1.596, 1.823), (-2.087, 0.5984, 1.793), (-3.321, -0.261, 1.793), (0.0, 1.71, 1.793), (-4.53, -0.8807, 1.793), (-1.198, 1.298, 1.793), (-0.5784, 1.598, 1.793), (0.0, 0.9093, 1.773), (-0.6341, 0.6858, 1.773), (-1.048, 0.0747, 1.773), (-1.408, -0.9945, 1.773), (-0.5964, 0.5975, 1.848), (-1.0, 6.285e-08, 1.848), (0.0, 0.8299, 1.848), (-1.315, -0.9945, 1.848), (0.0, 0.9093, 1.848), (-0.6341, 0.6858, 1.848), (-1.048, 0.0747, 1.848), (-1.408, -0.9945, 1.848), (1.0, 5.96e-08, -1.773), (0.5964, 0.5975, -1.773), (1.315, -0.9945, -1.773), (4.53, -0.9945, -1.773), (3.321, -0.3748, -1.773), (2.087, 0.4845, -1.773), (1.198, 1.184, -1.773), (0.5784, 1.484, -1.773), (4.53, -0.9945, -1.403), (3.321, -0.3748, -1.403), (2.087, 0.4845, -1.403), (1.198, 1.184, -1.403), (0.5784, 1.484, -1.403), (4.53, -0.8218, -1.403), (3.321, -0.2021, -1.403), (2.087, 0.6572, -1.403), (1.198, 1.357, -1.403), (0.5784, 1.657, -1.403), (3.296, -0.9945, -1.773), (4.53, -0.9945, -1.823), (3.321, -0.3748, -1.823), (2.087, 0.4845, -1.823), (1.198, 1.184, -1.823), (0.5784, 1.484, -1.823), (2.087, 0.5984, -1.793), (3.321, -0.261, -1.793), (4.53, -0.8807, -1.793), (1.198, 1.298, -1.793), (0.5784, 1.598, -1.793), (1.0, -3.383e-07, 0.0), (0.5964, 0.5975, 0.0), (1.315, -0.9945, 0.0), (4.53, -0.9945, 0.0), (3.321, -0.3748, 0.0), (2.087, 0.4845, 0.0), (1.198, 1.184, 0.0), (0.5784, 1.484, 0.0), (3.296, -0.9945, 0.0), (0.6341, 0.6858, -1.773), (1.048, 0.0747, -1.773), (1.408, -0.9945, -1.773), (0.5964, 0.5975, -1.848), (1.0, 6.285e-08, -1.848), (1.315, -0.9945, -1.848), (0.6341, 0.6858, -1.848), (1.048, 0.0747, -1.848), (1.408, -0.9945, -1.848), (0.0, 0.8299, -1.773), (-1.0, 5.96e-08, -1.773), (-0.5964, 0.5975, -1.773), (-1.315, -0.9945, -1.773), (0.0, 1.596, -1.773), (-4.53, -0.9945, -1.773), (-3.321, -0.3748, -1.773), (-2.087, 0.4845, -1.773), (-1.198, 1.184, -1.773), (-0.5784, 1.484, -1.773), (0.0, 1.596, -1.403), (-4.53, -0.9945, -1.403), (-3.321, -0.3748, -1.403), (-2.087, 0.4845, -1.403), (-1.198, 1.184, -1.403), (-0.5784, 1.484, -1.403), (0.0, 1.769, -1.403), (-4.53, -0.8218, -1.403), (-3.321, -0.2021, -1.403), (-2.087, 0.6572, -1.403), (-1.198, 1.357, -1.403), (-0.5784, 1.657, -1.403), (-3.296, -0.9945, -1.773), (-4.53, -0.9945, -1.823), (-3.321, -0.3748, -1.823), (-2.087, 0.4845, -1.823), (-1.198, 1.184, -1.823), (-0.5784, 1.484, -1.823), (0.0, 1.596, -1.823), (-2.087, 0.5984, -1.793), (-3.321, -0.261, -1.793), (0.0, 1.71, -1.793), (-4.53, -0.8807, -1.793), (-1.198, 1.298, -1.793), (-0.5784, 1.598, -1.793), (0.0, 0.8299, 0.0), (-1.0, -3.383e-07, 0.0), (-0.5964, 0.5975, 0.0), (-1.315, -0.9945, 0.0), (0.0, 1.596, 0.0), (-4.53, -0.9945, 0.0), (-3.321, -0.3748, 0.0), (-2.087, 0.4845, 0.0), (-1.198, 1.184, 0.0), (-0.5784, 1.484, 0.0), (-3.296, -0.9945, 0.0), (0.0, 0.9093, -1.773), (0.0, 0.9093, 0.0), (-0.6341, 0.6858, -1.773), (-1.048, 0.0747, -1.773), (-1.408, -0.9945, -1.773), (-0.5964, 0.5975, -1.848), (-1.0, 6.285e-08, -1.848), (0.0, 0.8299, -1.848), (-1.315, -0.9945, -1.848), (0.0, 0.9093, -1.848), (-0.6341, 0.6858, -1.848), (-1.048, 0.0747, -1.848), (-1.408, -0.9945, -1.848)], [(3, 8), (43, 49), (88, 93), (137, 143)], [(8, 9, 14, 13), (11, 12, 17, 16), (13, 26, 19, 8), (27, 16, 17, 28), (12, 48, 54, 17), (9, 10, 15, 14), (27, 24, 15, 16), (10, 11, 16, 15), (14, 25, 26, 13), (5, 4, 20, 21), (18, 122, 117, 3), (5, 119, 120, 6), (1, 115, 114, 0), (4, 118, 119, 5), (22, 21, 24, 27), (21, 20, 25, 24), (23, 22, 27, 28), (20, 19, 26, 25), (66, 23, 28, 69), (6, 5, 21, 22), (7, 6, 22, 23), (4, 3, 19, 20), (42, 7, 23, 66), (17, 54, 69, 28), (15, 24, 25, 14), (2, 116, 122, 18, 31), (38, 167, 115, 1), (6, 120, 121, 7), (3, 117, 118, 4), (0, 114, 116, 2), (7, 121, 171, 42), (73, 29, 7, 42), (29, 30, 6, 7), (4, 18, 3), (1, 0, 33, 32), (30, 29, 35, 36), (0, 2, 34, 33), (18, 4, 5, 31), (31, 5, 6, 30), (32, 33, 36, 35), (79, 32, 35, 81), (34, 37, 36, 33), (31, 30, 36, 37), (29, 73, 81, 35), (38, 1, 32, 79), (2, 31, 37, 34), (49, 55, 56, 50), (52, 58, 59, 53), (55, 49, 61, 70), (71, 72, 59, 58), (53, 59, 54, 48), (50, 56, 57, 51), (71, 58, 57, 67), (51, 57, 58, 52), (56, 55, 70, 68), (45, 63, 62, 44), (60, 43, 172, 177), (45, 46, 175, 174), (40, 39, 168, 169), (73, 38, 167, 179), (44, 45, 174, 173), (64, 71, 67, 63), (63, 67, 68, 62), (65, 72, 71, 64), (62, 68, 70, 61), (66, 69, 72, 65), (46, 64, 63, 45), (47, 65, 64, 46), (44, 62, 61, 43), (42, 66, 65, 47), (59, 72, 69, 54), (57, 56, 68, 67), (41, 76, 60, 177, 170), (38, 40, 169, 167), (46, 47, 176, 175), (43, 44, 173, 172), (39, 41, 170, 168), (47, 42, 171, 176), (73, 42, 47, 74), (74, 47, 46, 75), (44, 43, 60), (40, 77, 78, 39), (75, 83, 82, 74), (42, 73, 179, 171), (39, 78, 80, 41), (60, 76, 45, 44), (76, 75, 46, 45), (77, 82, 83, 78), (79, 81, 82, 77), (80, 78, 83, 84), (76, 84, 83, 75), (73, 81, 79, 38), (74, 82, 81, 73), (38, 79, 77, 40), (41, 80, 84, 76), (93, 98, 99, 94), (96, 101, 102, 97), (98, 93, 104, 111), (112, 113, 102, 101), (97, 102, 148, 142), (94, 99, 100, 95), (112, 101, 100, 109), (95, 100, 101, 96), (99, 98, 111, 110), (90, 106, 105, 89), (103, 88, 117, 122), (90, 91, 120, 119), (86, 85, 114, 115), (89, 90, 119, 118), (107, 112, 109, 106), (106, 109, 110, 105), (108, 113, 112, 107), (105, 110, 111, 104), (160, 163, 113, 108), (91, 107, 106, 90), (92, 108, 107, 91), (89, 105, 104, 88), (136, 160, 108, 92), (102, 113, 163, 148), (100, 99, 110, 109), (87, 125, 103, 122, 116), (132, 86, 115, 167), (91, 92, 121, 120), (88, 89, 118, 117), (85, 87, 116, 114), (92, 136, 171, 121), (178, 136, 92, 123), (123, 92, 91, 124), (89, 88, 103), (86, 126, 127, 85), (124, 130, 129, 123), (85, 127, 128, 87), (103, 125, 90, 89), (125, 124, 91, 90), (126, 129, 130, 127), (185, 187, 129, 126), (128, 127, 130, 131), (125, 131, 130, 124), (123, 129, 187, 178), (132, 185, 126, 86), (87, 128, 131, 125), (143, 144, 150, 149), (146, 147, 153, 152), (149, 164, 155, 143), (165, 152, 153, 166), (147, 142, 148, 153), (144, 145, 151, 150), (165, 161, 151, 152), (145, 146, 152, 151), (150, 162, 164, 149), (139, 138, 156, 157), (154, 177, 172, 137), (139, 174, 175, 140), (134, 169, 168, 133), (178, 179, 167, 132), (138, 173, 174, 139), (158, 157, 161, 165), (157, 156, 162, 161), (159, 158, 165, 166), (156, 155, 164, 162), (160, 159, 166, 163), (140, 139, 157, 158), (141, 140, 158, 159), (138, 137, 155, 156), (136, 141, 159, 160), (153, 148, 163, 166), (151, 161, 162, 150), (135, 170, 177, 154, 182), (132, 167, 169, 134), (140, 175, 176, 141), (137, 172, 173, 138), (133, 168, 170, 135), (141, 176, 171, 136), (178, 180, 141, 136), (180, 181, 140, 141), (138, 154, 137), (134, 133, 184, 183), (181, 180, 188, 189), (136, 171, 179, 178), (133, 135, 186, 184), (154, 138, 139, 182), (182, 139, 140, 181), (183, 184, 189, 188), (185, 183, 188, 187), (186, 190, 189, 184), (182, 181, 189, 190), (178, 132, 185, 187), (180, 178, 187, 188), (132, 134, 183, 185), (135, 182, 190, 186)])
me_circle.polygons.foreach_set('material_index', [0, 0, 0, 0, 0, 0, 0, 0, 0, 0, 0, 3, 0, 3, 0, 0, 0, 0, 0, 0, 0, 0, 0, 0, 0, 0, 0, 3, 3, 0, 3, 1, 1, 1, 0, 0, 0, 1, 1, 0, 0, 0, 0, 0, 0, 0, 0, 0, 0, 0, 0, 0, 0, 0, 0, 0, 0, 3, 0, 0, 3, 0, 0, 0, 0, 0, 0, 0, 0, 0, 0, 0, 0, 0, 3, 3, 0, 3, 1, 1, 1, 0, 0, 0, 0, 1, 1, 0, 0, 0, 0, 0, 0, 0, 0, 0, 0, 0, 0, 0, 0, 0, 0, 0, 0, 0, 3, 0, 3, 0, 0, 0, 0, 0, 0, 0, 0, 0, 0, 0, 0, 0, 3, 3, 0, 3, 1, 1, 1, 0, 0, 0, 1, 1, 0, 0, 0, 0, 0, 0, 0, 0, 0, 0, 0, 0, 0, 0, 0, 0, 0, 0, 3, 0, 0, 3, 0, 0, 0, 0, 0, 0, 0, 0, 0, 0, 0, 0, 0, 3, 3, 0, 3, 1, 1, 1, 0, 0, 0, 0, 1, 1, 0, 0, 0, 0, 0, 0, 0, 0])
_uv = me_circle.uv_layers.new(name='UVMap')
_uv.uv.foreach_set('vector', [0.08514, 0.3967, 0.07756, 0.4126, 0.07545, 0.4126, 0.08303, 0.3967, 0.05851, 0.4407, 0.05484, 0.4489, 0.05273, 0.4489, 0.0564, 0.4407, 0.2532, 0.5904, 0.2563, 0.5685, 0.2622, 0.5668, 0.2622, 0.5904, 0.2819, 0.4166, 0.2866, 0.4163, 0.2866, 0.4227, 0.2819, 0.4229, 0.05484, 0.4489, 0.05348, 0.4565, 0.05137, 0.4565, 0.05273, 0.4489, 0.07756, 0.4126, 0.06706, 0.429, 0.06495, 0.429, 0.07545, 0.4126, 0.3253, 0.6638, 0.3253, 0.6763, 0.3186, 0.6752, 0.3186, 0.6627, 0.06706, 0.429, 0.05851, 0.4407, 0.0564, 0.4407, 0.06495, 0.429, 0.3116, 0.638, 0.3049, 0.6383, 0.3049, 0.6205, 0.3116, 0.6201, 0.5644, 0.4507, 0.5644, 0.4308, 0.5652, 0.4308, 0.5652, 0.4507, 0.3885, 0.5003, 0.3885, 0.5414, 0.362, 0.5414, 0.362, 0.5003, -2.424, -3.98, -2.424, -3.179, -2.935, -3.179, -2.935, -3.98, 0.2146, 0.7836, 0.2146, 0.8038, 0.2071, 0.8038, 0.2071, 0.7836, -1.744, -3.98, -1.744, -3.179, -2.424, -3.179, -2.424, -3.98, 0.1513, 0.6122, 0.1575, 0.6208, 0.1565, 0.6208, 0.1503, 0.6122, 0.1575, 0.6208, 0.1652, 0.6327, 0.1641, 0.6327, 0.1565, 0.6208, 0.1486, 0.6063, 0.1513, 0.6122, 0.1503, 0.6122, 0.1476, 0.6063, 0.1652, 0.6327, 0.1707, 0.6443, 0.1696, 0.6443, 0.1641, 0.6327, 0.1476, 0.6007, 0.1486, 0.6063, 0.1476, 0.6063, 0.1466, 0.6007, 0.5644, 0.4662, 0.5644, 0.4507, 0.5652, 0.4507, 0.5652, 0.4662, 0.5366, 0.4788, 0.5366, 0.4754, 0.5369, 0.4754, 0.5369, 0.4788, 0.5837, 0.4804, 0.5837, 0.4998, 0.5829, 0.4998, 0.5829, 0.4804, 0.5366, 0.482, 0.5366, 0.4788, 0.5369, 0.4788, 0.5369, 0.482, 0.2866, 0.4227, 0.2866, 0.4293, 0.2819, 0.4295, 0.2819, 0.4229, 0.3116, 0.6549, 0.3049, 0.6553, 0.3049, 0.6383, 0.3116, 0.638, 0.431, 0.5003, 0.431, 0.5414, 0.3885, 0.5414, 0.3885, 0.5003, 0.429, 0.5003, 0.2051, 0.7599, 0.2051, 0.7315, 0.214, 0.7315, 0.214, 0.7599, -2.935, -3.98, -2.935, -3.179, -3.246, -3.179, -3.246, -3.98, -1.131, -3.98, -1.131, -3.179, -1.744, -3.179, -1.744, -3.98, 0.2071, 0.7836, 0.2071, 0.8038, 0.1961, 0.8038, 0.1961, 0.7836, -3.246, -3.98, -3.246, -3.179, -3.512, -3.179, -3.512, -3.98, 0.5989, 3.643, 1.355, 3.396, 1.289, 4.276, 0.5989, 4.4, 1.355, 3.396, 1.848, 2.723, 2.027, 3.946, 1.289, 4.276, 4.559, 2.227, 4.528, 1.544, 6.0, 1.544, 0.2146, 0.7836, 0.2071, 0.7836, 0.2071, 0.7827, 0.2146, 0.7827, 0.5618, 0.4836, 0.5618, 0.4741, 0.5629, 0.4741, 0.5629, 0.4836, 0.2071, 0.7836, 0.1961, 0.7836, 0.1961, 0.7827, 0.2071, 0.7827, 4.528, 1.544, 4.559, 2.227, 3.087, 3.174, 2.278, 1.544, 2.278, 1.544, 3.087, 3.174, 2.027, 3.946, 1.848, 2.723, 0.5388, 0.5701, 0.5488, 0.5774, 0.5476, 0.5783, 0.5373, 0.5708, 0.5349, 0.5593, 0.5388, 0.5701, 0.5373, 0.5708, 0.5336, 0.5593, 0.5655, 0.5831, 0.5655, 0.5848, 0.5476, 0.5783, 0.5488, 0.5774, 0.5618, 0.5005, 0.5618, 0.4836, 0.5629, 0.4836, 0.5629, 0.5005, 0.5582, 0.5037, 0.5582, 0.4952, 0.5593, 0.4952, 0.5593, 0.5037, 0.2051, 0.7599, 0.214, 0.7599, 0.214, 0.7611, 0.2051, 0.7611, 0.4231, 0.4354, 0.4228, 0.4354, 0.4228, 0.4351, 0.4231, 0.4351, 0.08514, 0.5164, 0.08303, 0.5164, 0.07545, 0.5005, 0.07756, 0.5005, 0.05851, 0.4724, 0.0564, 0.4724, 0.05273, 0.4642, 0.05484, 0.4642, 0.3128, 0.5668, 0.3213, 0.5668, 0.3213, 0.5904, 0.3157, 0.5888, 0.2819, 0.4458, 0.2819, 0.437, 0.2866, 0.4368, 0.2866, 0.4456, 0.05484, 0.4642, 0.05273, 0.4642, 0.05137, 0.4565, 0.05348, 0.4565, 0.07756, 0.5005, 0.07545, 0.5005, 0.06495, 0.4841, 0.06706, 0.4841, 0.2819, 0.4458, 0.2866, 0.4456, 0.2866, 0.4593, 0.2819, 0.4595, 0.06706, 0.4841, 0.06495, 0.4841, 0.0564, 0.4724, 0.05851, 0.4724, 0.2866, 0.4778, 0.2866, 0.495, 0.2819, 0.4953, 0.2819, 0.478, 0.5366, 0.4936, 0.5369, 0.4936, 0.5369, 0.5004, 0.5366, 0.5004, 0.3812, 0.5968, 0.3995, 0.5968, 0.3995, 0.6251, 0.3812, 0.6251, -4.6, -3.98, -4.089, -3.98, -4.089, -3.179, -4.6, -3.179, 0.2013, 0.9344, 0.1902, 0.9344, 0.1902, 0.8997, 0.2013, 0.8997, 0.4782, 0.6263, 0.4741, 0.6263, 0.4741, 0.5267, 0.4782, 0.5267, -5.279, -3.98, -4.6, -3.98, -4.6, -3.179, -5.279, -3.179, 0.1513, 0.5892, 0.1503, 0.5892, 0.1565, 0.5806, 0.1575, 0.5806, 0.1575, 0.5806, 0.1565, 0.5806, 0.1641, 0.5688, 0.1652, 0.5688, 0.1486, 0.5951, 0.1476, 0.5951, 0.1503, 0.5892, 0.1513, 0.5892, 0.1652, 0.5688, 0.1641, 0.5688, 0.1696, 0.5571, 0.1707, 0.5571, 0.1476, 0.6007, 0.1466, 0.6007, 0.1476, 0.5951, 0.1486, 0.5951, 0.5366, 0.4886, 0.5369, 0.4886, 0.5369, 0.4936, 0.5366, 0.4936, 0.5366, 0.4852, 0.5369, 0.4852, 0.5369, 0.4886, 0.5366, 0.4886, 0.5366, 0.5004, 0.5369, 0.5004, 0.5369, 0.5071, 0.5366, 0.5071, 0.5366, 0.482, 0.5369, 0.482, 0.5369, 0.4852, 0.5366, 0.4852, 0.2866, 0.4368, 0.2819, 0.437, 0.2819, 0.4295, 0.2866, 0.4293, 0.2866, 0.4593, 0.2866, 0.4778, 0.2819, 0.478, 0.2819, 0.4595, 0.3518, 0.5968, 0.3532, 0.5968, 0.3812, 0.5968, 0.3812, 0.6251, 0.3518, 0.6251, 0.2051, 0.7599, 0.1963, 0.7599, 0.1963, 0.7315, 0.2051, 0.7315, -4.089, -3.98, -3.778, -3.98, -3.778, -3.179, -4.089, -3.179, -5.893, -3.98, -5.279, -3.98, -5.279, -3.179, -5.893, -3.179, 0.1902, 0.9344, 0.1719, 0.9344, 0.1719, 0.8997, 0.1902, 0.8997, -3.778, -3.98, -3.512, -3.98, -3.512, -3.179, -3.778, -3.179, 0.5989, 3.643, 0.5989, 4.4, -0.09086, 4.276, -0.1572, 3.396, -0.1572, 3.396, -0.09086, 4.276, -0.8297, 3.946, -0.6505, 2.723, -3.361, 2.227, -4.803, 1.544, -3.331, 1.544, 0.2013, 0.9344, 0.2013, 0.9358, 0.1902, 0.9358, 0.1902, 0.9344, 0.5582, 0.4751, 0.5593, 0.4751, 0.5593, 0.4845, 0.5582, 0.4845, 0.514, 0.6263, 0.4782, 0.6263, 0.4782, 0.5267, 0.514, 0.5267, 0.1902, 0.9344, 0.1902, 0.9358, 0.1719, 0.9358, 0.1719, 0.9344, -3.331, 1.544, -1.08, 1.544, -1.89, 3.174, -3.361, 2.227, -1.08, 1.544, -0.6505, 2.723, -0.8297, 3.946, -1.89, 3.174, 0.5388, 0.5485, 0.5373, 0.5478, 0.5476, 0.5403, 0.5488, 0.5412, 0.5349, 0.5593, 0.5336, 0.5593, 0.5373, 0.5478, 0.5388, 0.5485, 0.5655, 0.5355, 0.5488, 0.5412, 0.5476, 0.5403, 0.5655, 0.5338, 0.5883, 0.4978, 0.5872, 0.4978, 0.5872, 0.4838, 0.5883, 0.4838, 0.4782, 0.6263, 0.4782, 0.6305, 0.4741, 0.6305, 0.4741, 0.6263, 0.5582, 0.4845, 0.5593, 0.4845, 0.5593, 0.4952, 0.5582, 0.4952, 0.2051, 0.7599, 0.2051, 0.7611, 0.1963, 0.7611, 0.1963, 0.7599, 0.3987, 0.4354, 0.3987, 0.4351, 0.399, 0.4351, 0.399, 0.4354, 0.05147, 0.6666, 0.04892, 0.6666, 0.0398, 0.6474, 0.04235, 0.6474, 0.0194, 0.6136, 0.01685, 0.6136, 0.01244, 0.6037, 0.01498, 0.6037, 0.292, 0.5904, 0.283, 0.5904, 0.283, 0.5668, 0.2889, 0.5685, 0.2659, 0.4983, 0.2659, 0.4908, 0.2714, 0.4911, 0.2714, 0.4986, 0.01498, 0.6037, 0.01244, 0.6037, 0.0108, 0.5945, 0.01334, 0.5945, 0.04235, 0.6474, 0.0398, 0.6474, 0.02715, 0.6277, 0.0297, 0.6277, 0.3049, 0.6638, 0.3116, 0.6627, 0.3116, 0.6752, 0.3049, 0.6763, 0.0297, 0.6277, 0.02715, 0.6277, 0.01685, 0.6136, 0.0194, 0.6136, 0.3186, 0.638, 0.3186, 0.6201, 0.3253, 0.6205, 0.3253, 0.6383, 0.5585, 0.4507, 0.5577, 0.4507, 0.5577, 0.4308, 0.5585, 0.4308, 0.3885, 0.5825, 0.362, 0.5825, 0.362, 0.5414, 0.3885, 0.5414, -2.424, -2.378, -2.935, -2.378, -2.935, -3.179, -2.424, -3.179, 0.2146, 0.824, 0.2071, 0.824, 0.2071, 0.8038, 0.2146, 0.8038, -1.744, -2.378, -2.424, -2.378, -2.424, -3.179, -1.744, -3.179, 0.1008, 0.5882, 0.09973, 0.5882, 0.1065, 0.579, 0.1076, 0.579, 0.1076, 0.579, 0.1065, 0.579, 0.1147, 0.5661, 0.1159, 0.5661, 0.09796, 0.5947, 0.09685, 0.5947, 0.09973, 0.5882, 0.1008, 0.5882, 0.1159, 0.5661, 0.1147, 0.5661, 0.1207, 0.5535, 0.1218, 0.5535, 0.09688, 0.6007, 0.09577, 0.6007, 0.09685, 0.5947, 0.09796, 0.5947, 0.5585, 0.4662, 0.5577, 0.4662, 0.5577, 0.4507, 0.5585, 0.4507, 0.5545, 0.48, 0.5543, 0.48, 0.5543, 0.4769, 0.5545, 0.4769, 0.5903, 0.4998, 0.5896, 0.4998, 0.5896, 0.4804, 0.5903, 0.4804, 0.5545, 0.4829, 0.5543, 0.4829, 0.5543, 0.48, 0.5545, 0.48, 0.2714, 0.4911, 0.2659, 0.4908, 0.2659, 0.483, 0.2714, 0.4833, 0.3186, 0.6549, 0.3186, 0.638, 0.3253, 0.6383, 0.3253, 0.6553, 0.431, 0.5825, 0.429, 0.5825, 0.3885, 0.5825, 0.3885, 0.5414, 0.431, 0.5414, 0.2051, 0.703, 0.214, 0.703, 0.214, 0.7315, 0.2051, 0.7315, -2.935, -2.378, -3.246, -2.378, -3.246, -3.179, -2.935, -3.179, -1.131, -2.378, -1.744, -2.378, -1.744, -3.179, -1.131, -3.179, 0.2071, 0.824, 0.1961, 0.824, 0.1961, 0.8038, 0.2071, 0.8038, -3.246, -2.378, -3.512, -2.378, -3.512, -3.179, -3.246, -3.179, 0.6192, 3.64, 0.6192, 4.427, -0.09839, 4.299, -0.1674, 3.384, -0.1674, 3.384, -0.09839, 4.299, -0.8672, 3.955, -0.6807, 2.683, -3.501, 2.167, -5.001, 1.457, -3.469, 1.457, 0.2146, 0.824, 0.2146, 0.8249, 0.2071, 0.8249, 0.2071, 0.824, 0.5748, 0.4819, 0.5737, 0.4819, 0.5737, 0.4723, 0.5748, 0.4723, 0.2071, 0.824, 0.2071, 0.8249, 0.1961, 0.8249, 0.1961, 0.824, -3.469, 1.457, -1.128, 1.457, -1.97, 3.153, -3.501, 2.167, -1.128, 1.457, -0.6807, 2.683, -0.8672, 3.955, -1.97, 3.153, 0.5917, 0.566, 0.5902, 0.5653, 0.6004, 0.5578, 0.6017, 0.5587, 0.5878, 0.5768, 0.5864, 0.5768, 0.5902, 0.5653, 0.5917, 0.566, 0.6183, 0.5529, 0.6017, 0.5587, 0.6004, 0.5578, 0.6183, 0.5513, 0.5748, 0.4987, 0.5737, 0.4987, 0.5737, 0.4819, 0.5748, 0.4819, 0.5682, 0.5007, 0.5671, 0.5007, 0.5671, 0.4921, 0.5682, 0.4921, 0.2051, 0.703, 0.2051, 0.7018, 0.214, 0.7018, 0.214, 0.703, 0.5717, 0.7465, 0.5717, 0.7507, 0.5669, 0.7507, 0.5669, 0.7465, 0.05147, 0.5224, 0.04235, 0.5416, 0.0398, 0.5416, 0.04892, 0.5224, 0.0194, 0.5754, 0.01498, 0.5853, 0.01244, 0.5853, 0.01685, 0.5754, 0.283, 0.6235, 0.2859, 0.6016, 0.2914, 0.5999, 0.2914, 0.6235, 0.2659, 0.4638, 0.2714, 0.4641, 0.2714, 0.4744, 0.2659, 0.4741, 0.01498, 0.5853, 0.01334, 0.5945, 0.0108, 0.5945, 0.01244, 0.5853, 0.04235, 0.5416, 0.0297, 0.5613, 0.02715, 0.5613, 0.0398, 0.5416, 0.2659, 0.4638, 0.2659, 0.4477, 0.2714, 0.448, 0.2714, 0.4641, 0.0297, 0.5613, 0.0194, 0.5754, 0.01685, 0.5754, 0.02715, 0.5613, 0.2714, 0.4261, 0.2659, 0.4258, 0.2659, 0.4055, 0.2714, 0.4058, 0.5545, 0.4933, 0.5545, 0.4995, 0.5543, 0.4995, 0.5543, 0.4933, 0.3812, 0.6535, 0.3812, 0.6251, 0.3995, 0.6251, 0.3995, 0.6535, -4.6, -2.378, -4.6, -3.179, -4.089, -3.179, -4.089, -2.378, 0.2013, 0.865, 0.2013, 0.8997, 0.1902, 0.8997, 0.1902, 0.865, 0.4782, 0.427, 0.4782, 0.5267, 0.4741, 0.5267, 0.4741, 0.427, -5.279, -2.378, -5.279, -3.179, -4.6, -3.179, -4.6, -2.378, 0.1008, 0.6132, 0.1076, 0.6225, 0.1065, 0.6225, 0.09973, 0.6132, 0.1076, 0.6225, 0.1159, 0.6353, 0.1147, 0.6353, 0.1065, 0.6225, 0.09796, 0.6067, 0.1008, 0.6132, 0.09973, 0.6132, 0.09685, 0.6067, 0.1159, 0.6353, 0.1218, 0.6479, 0.1207, 0.6479, 0.1147, 0.6353, 0.09688, 0.6007, 0.09796, 0.6067, 0.09685, 0.6067, 0.09577, 0.6007, 0.5545, 0.4889, 0.5545, 0.4933, 0.5543, 0.4933, 0.5543, 0.4889, 0.5545, 0.4858, 0.5545, 0.4889, 0.5543, 0.4889, 0.5543, 0.4858, 0.5545, 0.4995, 0.5545, 0.5055, 0.5543, 0.5055, 0.5543, 0.4995, 0.5545, 0.4829, 0.5545, 0.4858, 0.5543, 0.4858, 0.5543, 0.4829, 0.2714, 0.4744, 0.2714, 0.4833, 0.2659, 0.483, 0.2659, 0.4741, 0.2714, 0.448, 0.2659, 0.4477, 0.2659, 0.4258, 0.2714, 0.4261, 0.3518, 0.6535, 0.3518, 0.6251, 0.3812, 0.6251, 0.3812, 0.6535, 0.3532, 0.6535, 0.2051, 0.703, 0.2051, 0.7315, 0.1963, 0.7315, 0.1963, 0.703, -4.089, -2.378, -4.089, -3.179, -3.778, -3.179, -3.778, -2.378, -5.893, -2.378, -5.893, -3.179, -5.279, -3.179, -5.279, -2.378, 0.1902, 0.865, 0.1902, 0.8997, 0.1719, 0.8997, 0.1719, 0.865, -3.778, -2.378, -3.778, -3.179, -3.512, -3.179, -3.512, -2.378, 0.6192, 3.64, 1.406, 3.384, 1.337, 4.299, 0.6192, 4.427, 1.406, 3.384, 1.919, 2.683, 2.106, 3.955, 1.337, 4.299, 4.74, 2.167, 4.708, 1.457, 6.239, 1.457, 0.2013, 0.865, 0.1902, 0.865, 0.1902, 0.8635, 0.2013, 0.8635, 0.5682, 0.472, 0.5682, 0.4814, 0.5671, 0.4814, 0.5671, 0.472, 0.514, 0.427, 0.514, 0.5267, 0.4782, 0.5267, 0.4782, 0.427, 0.1902, 0.865, 0.1719, 0.865, 0.1719, 0.8635, 0.1902, 0.8635, 4.708, 1.457, 4.74, 2.167, 3.208, 3.153, 2.366, 1.457, 2.366, 1.457, 3.208, 3.153, 2.106, 3.955, 1.919, 2.683, 0.5917, 0.5876, 0.6017, 0.5949, 0.6004, 0.5958, 0.5902, 0.5883, 0.5878, 0.5768, 0.5917, 0.5876, 0.5902, 0.5883, 0.5864, 0.5768, 0.6183, 0.6006, 0.6183, 0.6023, 0.6004, 0.5958, 0.6017, 0.5949, 0.5794, 0.4792, 0.5794, 0.4931, 0.5783, 0.4931, 0.5783, 0.4792, 0.4782, 0.427, 0.4741, 0.427, 0.4741, 0.4228, 0.4782, 0.4228, 0.5682, 0.4814, 0.5682, 0.4921, 0.5671, 0.4921, 0.5671, 0.4814, 0.2051, 0.703, 0.1963, 0.703, 0.1963, 0.7018, 0.2051, 0.7018, 0.3987, 0.4491, 0.399, 0.4491, 0.399, 0.4493, 0.3987, 0.4493])
me_circle.materials.append(mat_prop_bridge)
me_circle.materials.append(mat_rock)
me_circle.materials.append(mat_rock2)
me_circle.materials.append(mat_rock3)
me_circle.materials.append(mat_wood_1)
me_circle.use_remesh_preserve_volume = False
me_circle.use_remesh_preserve_attributes = False
me_circle.use_mirror_vertex_groups = False
me_circle.update()

# ---- objects
ob_fence = bpy.data.objects.new('Fence', me_circle_001)
ob_bridge = bpy.data.objects.new('Bridge', me_circle)

# ---- transforms, parenting, visibility, modifiers, constraints
ob_fence.location = (-2.98e-08, 2.98e-08, 0.0)
ob_fence.scale = (0.1726, 0.1726, 0.1726)
ob_fence.lineart.crease_threshold = 0.0
ob_bridge.location = (0.0, 0.0, 0.0)
ob_bridge.rotation_euler = (1.571, -0.0, 0.0)
ob_bridge.lineart.crease_threshold = 0.0

# ---- collection membership
col_collection_1.objects.link(ob_fence)
col_collection_1.objects.link(ob_bridge)

# ---- scene / render settings (as saved in the file)
scene.frame_start = 1; scene.frame_end = 250; scene.frame_set(0)
scene.render.engine = 'CYCLES'
scene.render.resolution_percentage = 50
scene.render.dither_intensity = 0.0
scene.cycles.use_denoising = False
scene.cycles.samples = 128
scene.cycles.sampling_pattern = 'TABULATED_SOBOL'
scene.cycles.light_sampling_threshold = 0.0
scene.cycles.use_adaptive_sampling = False
scene.cycles.use_light_tree = False
scene.cycles.blur_glossy = 0.0
scene.cycles.sample_clamp_indirect = 0.0
scene.view_settings.view_transform = 'Standard'
bpy.context.view_layer.update()

# ---- added for rendering (the .blend has no active camera and no usable light): camera, sun
cam_auto = bpy.data.cameras.new('AutoCamera')
cam_auto.lens = 50.0
cam_auto.sensor_width = 36.0
cam_auto.clip_end = 1000.0
ob_auto_camera = bpy.data.objects.new('AutoCamera', cam_auto)
scene.collection.objects.link(ob_auto_camera)
ob_auto_camera.location = (9.5104, -11.4125, 8.11788)
ob_auto_camera.rotation_euler = (1.09748, -7.21219e-08, 0.694738)
scene.camera = ob_auto_camera
light_auto_sun = bpy.data.lights.new('AutoSun', 'SUN')
light_auto_sun.energy = 3.0
light_auto_sun.angle = 0.0523599
ob_auto_sun = bpy.data.objects.new('AutoSun', light_auto_sun)
scene.collection.objects.link(ob_auto_sun)
ob_auto_sun.rotation_euler = (0.872665, 0.174533, 0.523599)
bpy.context.view_layer.update()
